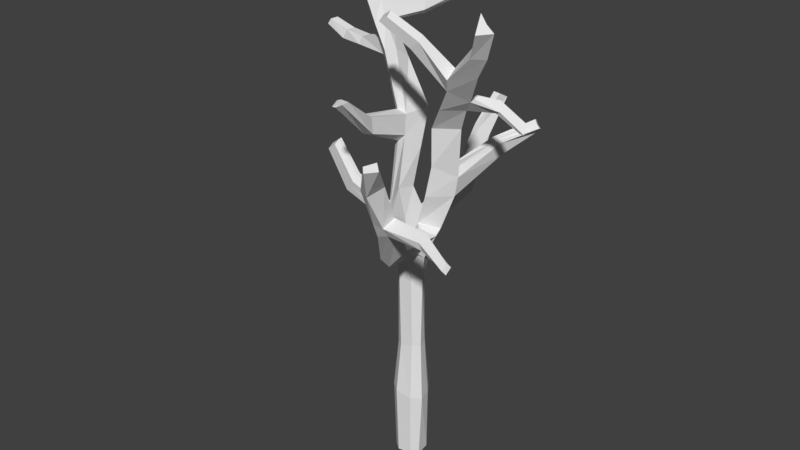 # Source: Tree3.blend  (saved by Blender 2.79.0; exported with 4.5.12 LTS)
import bpy
from mathutils import Matrix  # noqa: F401  (used for matrix-valued properties, if any)

bpy.ops.wm.read_factory_settings(use_empty=True)
scene = bpy.context.scene
scene.name = 'Scene'

# ---- collections
col_collection_1 = bpy.data.collections.new('Collection 1'); scene.collection.children.link(col_collection_1)

# ---- materials (node trees are filled in below, after node groups)
mat_material = bpy.data.materials.new('Material')
mat_material.alpha_threshold = 0.0
mat_material.use_transparent_shadow = False
mat_material.roughness = 0.5
mat_material.line_color = (0.0, 0.0, 0.0, 1.0)

# ---- material node trees

# ---- world
world_world = bpy.data.worlds.new('World'); scene.world = world_world
world_world.color = (0.05088, 0.05088, 0.05088)
world_world.use_sun_shadow = False
world_world.sun_shadow_jitter_overblur = 0.0
world_world.cycles.sampling_method = 'MANUAL'

# ---- meshes
me_cube = bpy.data.meshes.new('Cube')
me_cube.from_pydata([(0.2217, 0.135, 0.01265), (0.2569, -0.131, 0.01265), (-0.2299, -0.1617, 0.01265), (-0.2274, 0.2061, 0.01265), (0.2717, 0.05114, 4.141), (0.4156, -0.2321, 4.114), (-0.3765, -0.04071, 4.337), (-0.3978, 0.06354, 4.407), (0.1918, 0.08724, 2.277), (0.2444, -0.08622, 2.277), (-0.2285, -0.1072, 2.202), (-0.2252, 0.1605, 2.202), (0.1771, 0.05588, 3.586), (0.2539, -0.07163, 3.589), (-0.2895, -0.03164, 3.559), (-0.2818, 0.1623, 3.555), (0.2475, 0.1203, 1.227), (0.3148, -0.1276, 1.227), (-0.2917, -0.1575, 1.308), (-0.2871, 0.224, 1.308), (0.1415, 0.2364, 0.01265), (-0.1021, 0.2702, 0.01265), (0.1415, -0.2253, 0.01265), (-0.1021, -0.2592, 0.01265), (0.1897, 0.2874, 4.181), (-0.2877, 0.3104, 4.15), (0.1704, -0.3728, 4.199), (-0.308, -0.1532, 4.417), (0.1198, 0.184, 2.263), (-0.09894, 0.2102, 2.22), (0.1198, -0.1738, 2.263), (-0.09894, -0.2, 2.22), (0.102, 0.1759, 3.578), (-0.1294, 0.2071, 3.555), (0.09318, -0.1743, 3.582), (-0.1395, -0.1944, 3.561), (0.1552, -0.2518, 1.243), (-0.1253, -0.2891, 1.289), (0.1552, 0.2574, 1.243), (-0.1253, 0.2947, 1.289), (-0.4122, 0.2036, 5.033), (-0.4605, 0.03422, 4.708), (-0.3856, -0.1309, 4.731), (-0.4694, -0.04169, 4.794), (-0.1597, 0.1849, 5.074), (-0.1644, -0.18, 5.156), (-0.5923, 0.7491, 6.217), (-0.7666, 0.6808, 6.226), (-0.5408, 0.2415, 6.301), (-0.6271, 0.3157, 6.213), (-0.2944, 0.7385, 6.249), (-0.3722, 0.2521, 6.248), (-1.127, 0.9315, 6.936), (-1.256, 0.7268, 6.939), (-1.071, 0.5505, 7.087), (-1.191, 0.6643, 7.013), (-0.8193, 0.8578, 6.952), (-0.8654, 0.5958, 7.151), (-1.704, 1.246, 7.7), (-1.831, 1.218, 7.676), (-1.756, 0.9014, 7.756), (-1.859, 1.022, 7.742), (-1.41, 1.116, 7.669), (-1.462, 0.9284, 7.764), (-2.329, 1.132, 8.51), (-2.403, 1.117, 8.48), (-2.375, 0.9228, 8.547), (-2.431, 0.998, 8.524), (-2.214, 1.102, 8.565), (-2.258, 0.919, 8.596), (0.6273, 0.07509, 5.211), (0.8136, 0.01016, 5.247), (0.4816, 0.1865, 5.267), (0.4858, -0.3242, 5.246), (0.7781, -0.01811, 6.508), (1.008, -0.1229, 6.463), (0.5843, 0.1326, 6.594), (0.6186, -0.3479, 6.445), (1.17, -0.3609, 7.163), (1.397, -0.4484, 7.079), (1.137, -0.4607, 7.382), (1.2, -0.7537, 7.284), (1.894, -0.9048, 8.059), (2.013, -0.9499, 7.972), (1.794, -0.8504, 8.176), (1.794, -1.043, 7.959), (2.117, -1.137, 8.522), (2.249, -1.15, 8.427), (2.003, -1.116, 8.65), (2.036, -1.279, 8.392), (-1.284, -0.1899, 4.8), (-1.307, -0.05458, 4.882), (-1.291, 0.07527, 4.925), (-1.132, -0.1082, 5.081), (-1.111, -0.2349, 5.015), (-1.137, -0.03069, 5.094), (-1.837, -0.02645, 5.342), (-1.838, 0.08598, 5.412), (-1.816, 0.1933, 5.443), (-1.658, 0.04042, 5.538), (-1.655, -0.06483, 5.481), (-1.659, 0.1045, 5.549), (-0.5023, 0.4763, 5.625), (-0.227, 0.4617, 5.662), (-0.4731, 0.1697, 5.794), (-0.5909, 0.2732, 5.875), (-0.3339, 0.1756, 5.917), (-0.6236, 0.3699, 5.541), (-0.4802, -0.6148, 6.448), (-0.6061, -0.5656, 6.429), (-0.3542, -0.5993, 6.448), (-0.4152, -0.7175, 6.201), (-0.2372, -0.7101, 6.242), (-0.5103, -0.6743, 6.186), (-0.3617, -1.27, 6.938), (-0.4495, -1.262, 6.903), (-0.2224, -1.264, 6.929), (-0.3097, -1.454, 6.879), (-0.1991, -1.425, 6.935), (-0.3827, -1.444, 6.871), (0.5861, -0.2969, 5.788), (0.5448, 0.1874, 5.624), (0.7084, 0.07308, 5.645), (0.8797, 0.001918, 5.589), (0.8725, 1.056, 5.673), (0.9813, 1.014, 5.666), (0.7784, 1.122, 5.697), (0.8083, 1.007, 5.93), (0.8926, 0.9526, 5.895), (0.9902, 0.9148, 5.879), (1.265, 1.591, 6.073), (1.335, 1.578, 6.016), (1.213, 1.614, 6.144), (1.299, 1.445, 6.22), (1.341, 1.433, 6.151), (1.401, 1.425, 6.094), (-0.4357, 0.07316, 4.593), (-0.3669, 0.2641, 4.663), (-0.001463, -0.2126, 4.669), (-0.3312, -0.1716, 4.623), (0.02689, 0.2408, 4.667), (-1.214, 0.02229, 5.009), (-1.197, -0.2124, 4.907), (-1.738, 0.1489, 5.496), (-1.746, -0.04564, 5.411), (0.03235, 1.55, 4.548), (-0.1957, 1.579, 4.551), (-0.2635, 1.42, 4.816), (-0.06221, 1.395, 4.82), (-0.1107, 2.22, 5.336), (-0.273, 2.272, 5.333), (-0.3634, 2.122, 5.49), (-0.2205, 2.075, 5.497), (-0.1086, 2.712, 5.898), (-0.2514, 2.714, 5.913), (-0.2761, 2.542, 6.007), (-0.1498, 2.538, 5.997), (0.605, -0.06234, 4.639), (0.3103, -0.2864, 4.732), (0.3105, 0.2217, 4.698), (0.4489, 0.06235, 4.674), (0.5645, -1.281, 4.448), (0.392, -1.282, 4.522), (0.5093, -1.08, 4.789), (0.727, -1.049, 4.687), (0.9803, -1.803, 5.325), (0.7619, -1.767, 5.228), (0.8443, -1.504, 5.45), (1.049, -1.643, 5.457), (0.9869, -2.252, 6.106), (0.8538, -2.226, 6.168), (0.972, -2.031, 6.334), (1.142, -2.042, 6.243), (1.211, -2.559, 6.644), (1.146, -2.495, 6.705), (1.313, -2.397, 6.779), (1.401, -2.463, 6.689), (1.748, -0.7738, 7.615), (1.298, -0.888, 7.508), (1.563, -0.6812, 7.694), (1.278, -0.6749, 7.626), (0.6342, -0.7596, 7.899), (0.6833, -0.9327, 7.843), (0.8435, -0.9532, 7.982), (0.8178, -0.8376, 8.059), (0.07714, -0.8032, 8.198), (0.1167, -0.9523, 8.141), (0.2758, -0.9647, 8.237), (0.2614, -0.8649, 8.308), (-1.426, 0.7288, 7.42), (-1.544, 0.8531, 7.375), (-1.275, 0.8209, 7.496), (-1.43, 0.8705, 7.136), (-1.275, 1.054, 7.18), (-1.286, 1.037, 7.442), (-0.6576, 1.213, 7.85), (-0.6587, 1.092, 7.893), (-0.6352, 1.016, 7.725), (-0.6527, 1.12, 7.665), (-0.05029, 1.355, 8.183), (-0.06077, 1.255, 8.23), (-0.03386, 1.174, 8.094), (-0.0391, 1.26, 8.032), (-0.1935, 0.3322, 4.61), (-0.2064, 0.3709, 4.313), (-0.003975, 0.3203, 4.573), (0.006925, 0.3546, 4.266), (0.3879, -0.3396, 4.694), (0.6173, -0.1946, 4.559), (0.37, -0.337, 4.204), (0.2392, -0.4588, 4.303), (0.8606, -0.1641, 6.988), (1.017, -0.2115, 6.937), (1.225, -0.305, 6.867), (0.9093, -0.5508, 6.864), (1.659, -0.07701, 7.066), (1.745, -0.1974, 6.931), (1.641, -0.1633, 6.888), (1.558, -0.01669, 6.956), (2.163, -0.1144, 6.828), (2.192, -0.2414, 6.717), (2.098, -0.2077, 6.701), (2.057, -0.06736, 6.754), (1.051, -1.722, 5.614), (0.9716, -1.891, 5.476), (0.7868, -1.892, 5.483), (0.8789, -1.647, 5.69), (1.648, -1.844, 5.332), (1.65, -1.668, 5.411), (1.609, -1.868, 5.458), (1.618, -1.702, 5.531), (2.202, -2.01, 5.216), (2.198, -1.892, 5.29), (2.156, -2.056, 5.289), (2.157, -1.941, 5.361), (-1.96, 1.198, 6.799), (-2.04, 1.016, 6.871), (-2.062, 1.119, 6.984), (-1.981, 1.241, 7.007), (-2.533, 1.247, 6.799), (-2.556, 1.174, 6.836), (-2.505, 1.22, 6.995), (-2.44, 1.351, 7.005), (-2.944, 1.283, 6.979), (-2.955, 1.226, 7.009), (-2.899, 1.244, 7.102), (-2.847, 1.363, 7.12)], [], [(21, 23, 2, 3), (137, 136, 41, 40), (12, 4, 5, 13), (35, 27, 6, 14), (14, 6, 7, 15), (39, 21, 3, 19), (33, 29, 11, 15), (18, 10, 11, 19), (37, 31, 10, 18), (16, 8, 9, 17), (25, 33, 15, 7), (10, 14, 15, 11), (31, 35, 14, 10), (8, 12, 13, 9), (0, 16, 17, 1), (23, 37, 18, 2), (2, 18, 19, 3), (29, 39, 19, 11), (8, 16, 38, 28), (28, 38, 39, 29), (1, 17, 36, 22), (22, 36, 37, 23), (9, 13, 34, 30), (30, 34, 35, 31), (4, 12, 32, 24), (24, 32, 33, 25), (17, 9, 30, 36), (36, 30, 31, 37), (12, 8, 28, 32), (32, 28, 29, 33), (16, 0, 20, 38), (38, 20, 21, 39), (13, 5, 26, 34), (34, 26, 27, 35), (158, 157, 71, 73), (42, 43, 93, 94), (0, 1, 22, 20), (20, 22, 23, 21), (49, 105, 113, 109), (103, 102, 46, 50), (139, 138, 45, 42), (7, 6, 91, 92), (140, 137, 40, 44), (138, 140, 44, 45), (46, 47, 53, 52), (47, 49, 55, 53), (104, 106, 112, 111), (107, 105, 49, 47), (102, 107, 47, 46), (106, 103, 50, 51), (189, 191, 63, 60), (190, 189, 60, 61), (51, 50, 56, 57), (50, 46, 52, 56), (49, 48, 54, 55), (48, 51, 57, 54), (63, 62, 68, 69), (58, 59, 65, 64), (192, 190, 61, 59), (193, 192, 59, 58), (194, 62, 195, 198), (194, 193, 58, 62), (64, 65, 67, 66), (68, 64, 66, 69), (62, 58, 64, 68), (61, 60, 66, 67), (60, 63, 69, 66), (59, 61, 67, 65), (121, 120, 77, 76), (160, 159, 72, 70), (157, 160, 70, 71), (159, 158, 73, 72), (212, 211, 80, 78), (122, 121, 76, 74), (120, 123, 75, 77), (123, 122, 74, 75), (178, 177, 83, 85), (214, 213, 79, 81), (79, 213, 217, 216), (211, 214, 81, 80), (84, 85, 89, 88), (177, 179, 82, 83), (180, 178, 85, 84), (179, 180, 84, 82), (86, 88, 89, 87), (82, 84, 88, 86), (85, 83, 87, 89), (83, 82, 86, 87), (141, 92, 98, 143), (91, 90, 96, 97), (139, 42, 94, 142), (43, 41, 95, 93), (6, 27, 90, 91), (136, 7, 92, 141), (94, 93, 99, 100), (92, 91, 97, 98), (142, 94, 100, 144), (93, 95, 101, 99), (45, 44, 103, 106), (40, 41, 107, 102), (41, 43, 105, 107), (42, 45, 106, 104), (44, 40, 102, 103), (43, 42, 104, 105), (109, 113, 119, 115), (113, 111, 117, 119), (48, 49, 109, 108), (106, 51, 110, 112), (105, 104, 111, 113), (51, 48, 108, 110), (108, 109, 115, 114), (111, 112, 118, 117), (112, 110, 116, 118), (110, 108, 114, 116), (70, 72, 126, 124), (73, 71, 123, 120), (123, 71, 125, 129), (72, 73, 120, 121), (129, 125, 131, 135), (127, 128, 134, 133), (121, 122, 128, 127), (122, 123, 129, 128), (72, 121, 127, 126), (71, 70, 124, 125), (126, 127, 133, 132), (125, 124, 130, 131), (128, 129, 135, 134), (124, 126, 132, 130), (131, 130, 132, 133, 134, 135), (90, 142, 144, 96), (97, 96, 144, 100, 99, 101, 143, 98), (41, 136, 141, 95), (27, 139, 142, 90), (95, 141, 143, 101), (26, 24, 140, 138), (204, 203, 147, 146), (27, 26, 138, 139), (25, 7, 136, 137), (145, 146, 150, 149), (203, 205, 148, 147), (205, 206, 145, 148), (206, 204, 146, 145), (151, 152, 156, 155), (147, 148, 152, 151), (146, 147, 151, 150), (148, 145, 149, 152), (153, 154, 155, 156), (150, 151, 155, 154), (152, 149, 153, 156), (149, 150, 154, 153), (24, 26, 158, 159), (5, 4, 160, 157), (4, 24, 159, 160), (208, 207, 163, 164), (163, 162, 166, 167), (210, 209, 161, 162), (207, 210, 162, 163), (209, 208, 164, 161), (224, 223, 172, 169), (161, 164, 168, 165), (162, 161, 165, 166), (164, 163, 167, 168), (172, 171, 175, 176), (225, 224, 169, 170), (223, 226, 171, 172), (226, 225, 170, 171), (174, 173, 176, 175), (171, 170, 174, 175), (169, 172, 176, 173), (170, 169, 173, 174), (115, 119, 117, 118, 116, 114), (78, 80, 180, 179), (180, 80, 181, 184), (79, 78, 179, 177), (81, 79, 177, 178), (184, 181, 185, 188), (81, 178, 183, 182), (80, 81, 182, 181), (178, 180, 184, 183), (185, 186, 187, 188), (181, 182, 186, 185), (183, 184, 188, 187), (182, 183, 187, 186), (56, 52, 193, 194), (57, 56, 194, 191), (192, 193, 238, 237), (53, 55, 190, 192), (55, 54, 189, 190), (54, 57, 191, 189), (197, 198, 202, 201), (62, 63, 196, 195), (191, 194, 198, 197), (63, 191, 197, 196), (201, 202, 199, 200), (196, 197, 201, 200), (198, 195, 199, 202), (195, 196, 200, 199), (24, 25, 204, 206), (140, 24, 206, 205), (137, 140, 205, 203), (25, 137, 203, 204), (5, 157, 208, 209), (158, 26, 210, 207), (26, 5, 209, 210), (157, 158, 207, 208), (76, 77, 214, 211), (75, 74, 212, 213), (77, 75, 213, 214), (74, 76, 211, 212), (215, 216, 220, 219), (78, 79, 216, 215), (213, 212, 218, 217), (212, 78, 215, 218), (221, 222, 219, 220), (217, 218, 222, 221), (216, 217, 221, 220), (218, 215, 219, 222), (167, 166, 225, 226), (168, 167, 226, 223), (166, 165, 224, 225), (168, 223, 230, 228), (230, 229, 233, 234), (165, 168, 228, 227), (224, 165, 227, 229), (223, 224, 229, 230), (231, 232, 234, 233), (229, 227, 231, 233), (228, 230, 234, 232), (227, 228, 232, 231), (238, 235, 239, 242), (53, 192, 237, 236), (52, 53, 236, 235), (193, 52, 235, 238), (241, 242, 246, 245), (235, 236, 240, 239), (237, 238, 242, 241), (236, 237, 241, 240), (243, 244, 245, 246), (240, 241, 245, 244), (242, 239, 243, 246), (239, 240, 244, 243)])
_uv = me_cube.uv_layers.new(name='UVMap')
_uv.uv.foreach_set('vector', [0.7942, 0.8585, 0.7876, 0.9077, 0.7763, 0.897, 0.7811, 0.8629, 0.9481, 0.03629, 0.9295, 0.04391, 0.9254, 0.03264, 0.9413, 0.0, 0.6365, 0.2224, 0.6209, 0.1711, 0.6497, 0.1657, 0.6491, 0.2186, 0.9055, 0.1458, 0.9076, 0.0615, 0.9189, 0.06936, 0.9217, 0.146, 0.9217, 0.146, 0.9189, 0.06936, 0.929, 0.0622, 0.9408, 0.1458, 0.8896, 0.4022, 0.8903, 0.2812, 0.9027, 0.2795, 0.9055, 0.4023, 0.8847, 0.6131, 0.8848, 0.4874, 0.8973, 0.4844, 0.8997, 0.6121, 0.9149, 0.3689, 0.9176, 0.2802, 0.944, 0.2795, 0.9525, 0.3679, 0.4192, 0.8007, 0.3896, 0.7183, 0.4011, 0.7122, 0.4326, 0.7888, 0.7041, 0.4452, 0.6741, 0.3457, 0.6909, 0.3406, 0.7279, 0.4378, 0.9539, 0.08663, 0.9451, 0.1453, 0.9408, 0.1458, 0.929, 0.0622, 0.9176, 0.2802, 0.9217, 0.146, 0.9408, 0.1458, 0.944, 0.2795, 0.9083, 0.2783, 0.9055, 0.1458, 0.9217, 0.146, 0.9176, 0.2802, 0.6741, 0.3457, 0.6365, 0.2224, 0.6491, 0.2186, 0.6909, 0.3406, 0.7399, 0.5589, 0.7041, 0.4452, 0.7279, 0.4378, 0.765, 0.5506, 0.4523, 0.9096, 0.4192, 0.8007, 0.4326, 0.7888, 0.4631, 0.9019, 0.9177, 0.4968, 0.9149, 0.3689, 0.9525, 0.3679, 0.9539, 0.4959, 0.8848, 0.4874, 0.8896, 0.4022, 0.9055, 0.4023, 0.8973, 0.4844, 0.6741, 0.3457, 0.7041, 0.4452, 0.6898, 0.4474, 0.6647, 0.3496, 0.8631, 0.4901, 0.8621, 0.3962, 0.8896, 0.4022, 0.8848, 0.4874, 0.4171, 0.9156, 0.3776, 0.8132, 0.3937, 0.8118, 0.4291, 0.9157, 0.4291, 0.9157, 0.3937, 0.8118, 0.4192, 0.8007, 0.4523, 0.9096, 0.3544, 0.7195, 0.3166, 0.6068, 0.3331, 0.6065, 0.3675, 0.7203, 0.3675, 0.7203, 0.3331, 0.6065, 0.3558, 0.602, 0.3896, 0.7183, 0.6209, 0.1711, 0.6365, 0.2224, 0.6247, 0.2264, 0.5967, 0.1743, 0.8518, 0.6738, 0.8618, 0.6138, 0.8847, 0.6131, 0.8989, 0.6726, 0.3776, 0.8132, 0.3544, 0.7195, 0.3675, 0.7203, 0.3937, 0.8118, 0.3937, 0.8118, 0.3675, 0.7203, 0.3896, 0.7183, 0.4192, 0.8007, 0.6365, 0.2224, 0.6741, 0.3457, 0.6647, 0.3496, 0.6247, 0.2264, 0.8618, 0.6138, 0.8631, 0.4901, 0.8848, 0.4874, 0.8847, 0.6131, 0.7041, 0.4452, 0.7399, 0.5589, 0.7295, 0.5615, 0.6898, 0.4474, 0.8621, 0.3962, 0.8663, 0.2797, 0.8903, 0.2812, 0.8896, 0.4022, 0.3166, 0.6068, 0.2887, 0.5731, 0.3111, 0.5638, 0.3331, 0.6065, 0.3331, 0.6065, 0.3111, 0.5638, 0.3472, 0.5219, 0.3558, 0.602, 0.9631, 0.713, 0.9364, 0.7017, 0.9381, 0.6403, 0.9631, 0.6649, 0.3454, 0.4917, 0.3504, 0.4803, 0.4053, 0.438, 0.4067, 0.4493, 0.8242, 0.8752, 0.8243, 0.9004, 0.8119, 0.9077, 0.8176, 0.8648, 0.8176, 0.8648, 0.8119, 0.9077, 0.7876, 0.9077, 0.7942, 0.8585, 0.7398, 0.7508, 0.765, 0.773, 0.687, 0.8334, 0.6735, 0.8111, 0.2656, 0.2965, 0.2384, 0.299, 0.2306, 0.2348, 0.2601, 0.2326, 0.3438, 0.5042, 0.3121, 0.512, 0.3133, 0.464, 0.3454, 0.4917, 0.8243, 0.8639, 0.8321, 0.8631, 0.8358, 0.9567, 0.8254, 0.9533, 0.2887, 0.3973, 0.2499, 0.3963, 0.2462, 0.3632, 0.2712, 0.3603, 0.05223, 0.4603, 0.09465, 0.4474, 0.1023, 0.489, 0.07002, 0.5068, 0.2306, 0.2348, 0.2135, 0.2357, 0.1667, 0.1663, 0.1793, 0.1606, 0.7593, 0.7203, 0.7398, 0.7508, 0.6952, 0.6785, 0.7049, 0.6776, 0.9502, 0.7279, 0.9636, 0.7327, 0.9636, 0.8265, 0.9462, 0.8241, 0.7977, 0.7836, 0.765, 0.773, 0.7398, 0.7508, 0.7593, 0.7203, 0.2384, 0.299, 0.2263, 0.3099, 0.2135, 0.2357, 0.2306, 0.2348, 0.1256, 0.5705, 0.1447, 0.5376, 0.1871, 0.5861, 0.142, 0.6, 0.1178, 0.8401, 0.1297, 0.8261, 0.1564, 0.847, 0.1521, 0.8758, 0.6769, 0.6434, 0.6661, 0.651, 0.6491, 0.6186, 0.6571, 0.6095, 0.142, 0.6, 0.1871, 0.5861, 0.2229, 0.6537, 0.2039, 0.68, 0.2601, 0.2326, 0.2306, 0.2348, 0.1793, 0.1606, 0.2097, 0.1618, 0.0, 0.7502, 0.005655, 0.7421, 0.08393, 0.8018, 0.08085, 0.8134, 0.005655, 0.7421, 0.002801, 0.7251, 0.09326, 0.7822, 0.08393, 0.8018, 0.9636, 0.8896, 0.9821, 0.8806, 0.9821, 0.9776, 0.9643, 0.9802, 0.1238, 0.07807, 0.1112, 0.08092, 0.05654, 0.007144, 0.06395, 0.004052, 0.6971, 0.655, 0.6769, 0.6434, 0.6571, 0.6095, 0.6733, 0.5971, 0.1651, 0.1336, 0.1499, 0.143, 0.1112, 0.08092, 0.1238, 0.07807, 0.1646, 0.1094, 0.1528, 0.08539, 0.2274, 0.06687, 0.2275, 0.0871, 0.1646, 0.1094, 0.1651, 0.1336, 0.1238, 0.07807, 0.1528, 0.08539, 0.5778, 0.8191, 0.5851, 0.8207, 0.5849, 0.8333, 0.5778, 0.8394, 0.5655, 0.8217, 0.5778, 0.8191, 0.5778, 0.8394, 0.5659, 0.8394, 0.1528, 0.08539, 0.1238, 0.07807, 0.06395, 0.004052, 0.07536, 0.0, 0.8356, 0.3541, 0.8502, 0.3488, 0.8502, 0.4137, 0.8409, 0.4162, 0.1521, 0.8758, 0.1564, 0.847, 0.2236, 0.932, 0.2184, 0.9431, 0.6733, 0.5971, 0.6571, 0.6095, 0.5934, 0.5688, 0.6035, 0.5615, 0.4624, 0.2786, 0.4473, 0.2303, 0.4966, 0.1877, 0.5364, 0.2174, 0.4796, 0.9252, 0.4642, 0.9231, 0.4631, 0.8679, 0.4796, 0.8713, 0.4966, 0.9268, 0.4796, 0.9252, 0.4796, 0.8713, 0.4966, 0.8638, 0.3903, 0.336, 0.3633, 0.2935, 0.4024, 0.26, 0.4338, 0.2996, 0.9221, 0.7466, 0.9373, 0.7484, 0.9006, 0.7864, 0.9019, 0.7667, 0.5698, 0.9583, 0.5538, 0.9618, 0.5311, 0.8749, 0.5532, 0.8811, 0.7034, 0.8593, 0.7329, 0.8585, 0.7329, 0.9334, 0.697, 0.9161, 0.5882, 0.9603, 0.5698, 0.9583, 0.5532, 0.8811, 0.5772, 0.8813, 0.5842, 0.4729, 0.545, 0.4507, 0.5419, 0.4125, 0.5639, 0.4195, 0.5819, 0.5379, 0.5432, 0.5362, 0.5425, 0.5097, 0.5795, 0.4945, 0.5425, 0.5097, 0.5432, 0.5362, 0.5033, 0.5202, 0.4982, 0.5101, 0.551, 0.1701, 0.5187, 0.1464, 0.5407, 0.105, 0.5655, 0.1228, 0.5883, 0.9189, 0.6143, 0.9069, 0.6183, 0.9562, 0.5935, 0.973, 0.9377, 0.5575, 0.9582, 0.5532, 0.9515, 0.5958, 0.9364, 0.5963, 0.5944, 0.8607, 0.6183, 0.8585, 0.6143, 0.9069, 0.5883, 0.9189, 0.9582, 0.5532, 0.9754, 0.53, 0.9673, 0.5988, 0.9515, 0.5958, 0.9238, 0.7005, 0.9256, 0.7171, 0.9055, 0.6949, 0.9256, 0.6847, 0.9515, 0.5958, 0.9673, 0.5988, 0.9754, 0.6403, 0.9587, 0.6382, 0.5639, 0.4195, 0.5419, 0.4125, 0.5442, 0.3717, 0.5675, 0.3764, 0.9364, 0.5963, 0.9515, 0.5958, 0.9587, 0.6382, 0.9427, 0.6397, 0.9636, 0.2123, 0.9539, 0.21, 0.9645, 0.137, 0.9721, 0.1411, 0.5109, 0.8742, 0.5225, 0.8638, 0.516, 0.918, 0.5064, 0.9269, 0.3438, 0.5042, 0.3454, 0.4917, 0.4067, 0.4493, 0.4176, 0.4549, 0.2236, 0.9155, 0.2335, 0.9113, 0.2307, 0.982, 0.2249, 0.9835, 0.8321, 0.8631, 0.846, 0.8585, 0.846, 0.9561, 0.8358, 0.9567, 0.9797, 0.2964, 0.9678, 0.31, 0.9539, 0.21, 0.9636, 0.2123, 0.4067, 0.4493, 0.4053, 0.438, 0.4401, 0.377, 0.4427, 0.386, 0.4991, 0.8808, 0.5109, 0.8742, 0.5064, 0.9269, 0.4966, 0.9319, 0.4176, 0.4549, 0.4067, 0.4493, 0.4427, 0.386, 0.4529, 0.3884, 0.8497, 0.5312, 0.843, 0.5273, 0.8442, 0.474, 0.8497, 0.4772, 0.07002, 0.5068, 0.1023, 0.489, 0.1447, 0.5376, 0.1256, 0.5705, 0.2462, 0.3632, 0.2408, 0.3988, 0.2263, 0.3099, 0.2384, 0.299, 0.8468, 0.857, 0.8357, 0.8585, 0.765, 0.773, 0.7977, 0.7836, 0.3454, 0.4917, 0.3133, 0.464, 0.3036, 0.3798, 0.3202, 0.3863, 0.2712, 0.3603, 0.2462, 0.3632, 0.2384, 0.299, 0.2656, 0.2965, 0.3504, 0.4803, 0.3454, 0.4917, 0.3202, 0.3863, 0.3277, 0.3717, 0.6735, 0.8111, 0.687, 0.8334, 0.5883, 0.8585, 0.5959, 0.8419, 0.9373, 0.8187, 0.9462, 0.8241, 0.9476, 0.9153, 0.9405, 0.9134, 0.9196, 0.6732, 0.912, 0.6847, 0.9055, 0.5988, 0.9174, 0.5925, 0.1256, 0.5705, 0.142, 0.6, 0.06678, 0.6423, 0.04955, 0.6248, 0.9394, 0.7197, 0.9502, 0.7279, 0.9462, 0.8241, 0.9373, 0.8187, 0.9364, 0.6752, 0.9196, 0.6732, 0.9174, 0.5925, 0.9299, 0.5927, 0.9174, 0.5925, 0.9055, 0.5988, 0.9134, 0.5146, 0.9218, 0.5113, 0.9462, 0.8241, 0.9636, 0.8265, 0.9586, 0.9155, 0.9476, 0.9153, 0.04955, 0.6248, 0.06678, 0.6423, 0.0153, 0.7051, 0.0, 0.7098, 0.9299, 0.5927, 0.9174, 0.5925, 0.9218, 0.5113, 0.9356, 0.511, 0.6381, 0.8585, 0.6546, 0.8612, 0.6546, 0.9409, 0.644, 0.9394, 0.2331, 0.9063, 0.2236, 0.8776, 0.256, 0.8725, 0.2838, 0.8943, 0.256, 0.8725, 0.2236, 0.8776, 0.242, 0.7744, 0.2645, 0.78, 0.4338, 0.2996, 0.4024, 0.26, 0.4473, 0.2303, 0.4624, 0.2786, 0.2645, 0.78, 0.242, 0.7744, 0.2612, 0.7171, 0.2712, 0.7311, 0.8518, 0.9189, 0.8616, 0.9178, 0.8824, 0.9756, 0.8756, 0.9799, 0.798, 0.9131, 0.8165, 0.9077, 0.8165, 0.9734, 0.8079, 0.9737, 0.8713, 0.8574, 0.89, 0.8577, 0.8716, 0.9194, 0.8616, 0.9178, 0.4338, 0.2996, 0.4624, 0.2786, 0.535, 0.3255, 0.5232, 0.3484, 0.6183, 0.8587, 0.6381, 0.8585, 0.644, 0.9394, 0.6327, 0.94, 0.5232, 0.3484, 0.535, 0.3255, 0.5846, 0.3424, 0.5883, 0.3606, 0.2414, 0.9134, 0.2512, 0.9085, 0.2527, 0.9746, 0.2437, 0.9742, 0.8616, 0.9178, 0.8716, 0.9194, 0.89, 0.9734, 0.8824, 0.9756, 0.2512, 0.9085, 0.2612, 0.9063, 0.2612, 0.9775, 0.2527, 0.9746, 0.2612, 0.7171, 0.267, 0.714, 0.2738, 0.7098, 0.2838, 0.7256, 0.277, 0.7285, 0.2712, 0.7311, 0.4284, 0.4606, 0.4176, 0.4549, 0.4529, 0.3884, 0.4631, 0.3909, 0.5064, 0.9269, 0.516, 0.918, 0.5192, 0.9246, 0.5225, 0.9312, 0.5133, 0.9387, 0.5073, 0.941, 0.502, 0.9365, 0.4966, 0.9319, 0.2335, 0.9113, 0.2414, 0.9063, 0.2414, 0.9866, 0.2307, 0.982, 0.3472, 0.5219, 0.3438, 0.5042, 0.4176, 0.4549, 0.4284, 0.4606, 0.9733, 0.2146, 0.9636, 0.2123, 0.9721, 0.1411, 0.9797, 0.1451, 0.02273, 0.4188, 0.08435, 0.3988, 0.09465, 0.4474, 0.05223, 0.4603, 0.8088, 0.2795, 0.8356, 0.292, 0.7954, 0.3938, 0.765, 0.3932, 0.3472, 0.5219, 0.3111, 0.5638, 0.3121, 0.512, 0.3438, 0.5042, 0.9539, 0.08663, 0.929, 0.0622, 0.9295, 0.04391, 0.9481, 0.03629, 0.5878, 0.747, 0.5655, 0.7439, 0.566, 0.6488, 0.5819, 0.6516, 0.9123, 0.9397, 0.8938, 0.9378, 0.9022, 0.8586, 0.9221, 0.8574, 0.5311, 0.8502, 0.5038, 0.8638, 0.4631, 0.7503, 0.4943, 0.7476, 0.7553, 0.8588, 0.7763, 0.8585, 0.7763, 0.9641, 0.7538, 0.9619, 0.9754, 0.5885, 0.9894, 0.5864, 1.0, 0.6499, 0.9876, 0.6517, 0.9802, 0.4987, 1.0, 0.4968, 0.9894, 0.5864, 0.9754, 0.5885, 0.765, 0.3932, 0.7954, 0.3938, 0.8143, 0.4881, 0.7936, 0.4924, 0.4943, 0.7476, 0.4631, 0.7503, 0.4932, 0.6516, 0.5147, 0.6535, 0.8356, 0.5323, 0.8495, 0.5346, 0.8495, 0.5542, 0.8371, 0.5525, 0.7936, 0.4924, 0.8143, 0.4881, 0.8356, 0.5507, 0.8187, 0.5601, 0.5147, 0.6535, 0.4932, 0.6516, 0.5134, 0.5812, 0.5311, 0.5898, 0.5819, 0.6516, 0.566, 0.6488, 0.574, 0.5812, 0.5878, 0.584, 0.3528, 0.3717, 0.3156, 0.3181, 0.3633, 0.2935, 0.3903, 0.336, 0.6497, 0.1657, 0.6209, 0.1711, 0.6055, 0.123, 0.62, 0.1235, 0.6209, 0.1711, 0.5967, 0.1743, 0.5883, 0.1248, 0.6055, 0.123, 0.9055, 0.2794, 0.876, 0.2795, 0.8404, 0.2206, 0.8616, 0.2126, 0.322, 0.2264, 0.2887, 0.2262, 0.3173, 0.1453, 0.3505, 0.1532, 0.541, 0.6023, 0.5576, 0.5921, 0.548, 0.6897, 0.5311, 0.6871, 0.3574, 0.2913, 0.3191, 0.3049, 0.2887, 0.2262, 0.322, 0.2264, 0.6562, 0.1536, 0.6349, 0.1269, 0.7116, 0.08846, 0.7387, 0.1021, 0.588, 0.8191, 0.568, 0.8162, 0.5655, 0.747, 0.588, 0.7474, 0.7387, 0.1021, 0.7116, 0.08846, 0.7469, 0.0, 0.765, 0.006689, 0.5311, 0.6871, 0.548, 0.6897, 0.5655, 0.7753, 0.5467, 0.7629, 0.8616, 0.2126, 0.8404, 0.2206, 0.8212, 0.1459, 0.8285, 0.1235, 0.7887, 0.06117, 0.7738, 0.06926, 0.765, 0.006441, 0.7706, 0.0, 0.5435, 0.7825, 0.561, 0.7876, 0.5472, 0.8397, 0.5348, 0.8354, 0.8193, 0.1122, 0.8083, 0.1251, 0.7738, 0.06926, 0.7887, 0.06117, 0.3613, 0.1277, 0.3303, 0.1204, 0.3655, 0.05359, 0.3902, 0.05912, 0.9373, 0.9626, 0.9476, 0.9612, 0.9557, 0.9798, 0.942, 0.9817, 0.3902, 0.05912, 0.3655, 0.05359, 0.393, 0.0, 0.4049, 0.003208, 0.2887, 0.9228, 0.3092, 0.9157, 0.3092, 0.9753, 0.2891, 0.9739, 0.9416, 0.9155, 0.9557, 0.9196, 0.9476, 0.9612, 0.9373, 0.9626, 0.9134, 0.5146, 0.9184, 0.5001, 0.9254, 0.4981, 0.9364, 0.4968, 0.9356, 0.511, 0.9218, 0.5113, 0.9019, 0.7667, 0.9006, 0.7864, 0.8802, 0.8131, 0.8518, 0.8108, 0.8802, 0.8131, 0.9006, 0.7864, 0.9373, 0.847, 0.9162, 0.8574, 0.9375, 0.5038, 0.9614, 0.4968, 0.9582, 0.5532, 0.9377, 0.5575, 0.5795, 0.4945, 0.5425, 0.5097, 0.545, 0.4507, 0.5842, 0.4729, 0.2799, 0.9795, 0.2612, 0.9674, 0.2652, 0.9063, 0.2799, 0.9201, 0.9892, 0.1368, 0.9715, 0.137, 0.9623, 0.07759, 0.9807, 0.07062, 0.5655, 0.1228, 0.5407, 0.105, 0.5738, 0.05918, 0.5883, 0.0698, 0.798, 0.9665, 0.7763, 0.9559, 0.786, 0.9077, 0.798, 0.9149, 0.982, 0.0, 0.9892, 0.009408, 0.9739, 0.01824, 0.9659, 0.01134, 0.8507, 0.4728, 0.8356, 0.474, 0.838, 0.417, 0.8507, 0.4162, 0.9623, 0.07759, 0.9539, 0.0691, 0.9659, 0.01134, 0.9739, 0.01824, 0.9807, 0.07062, 0.9623, 0.07759, 0.9739, 0.01824, 0.9892, 0.009408, 0.2097, 0.1618, 0.1793, 0.1606, 0.1651, 0.1336, 0.1646, 0.1094, 0.2039, 0.68, 0.2229, 0.6537, 0.258, 0.6989, 0.2389, 0.7098, 0.9884, 0.8685, 0.9718, 0.8806, 0.9636, 0.8069, 0.9745, 0.801, 0.7049, 0.6776, 0.6952, 0.6785, 0.6769, 0.6434, 0.6971, 0.655, 0.6952, 0.6785, 0.6825, 0.6836, 0.6661, 0.651, 0.6769, 0.6434, 0.08393, 0.8018, 0.09326, 0.7822, 0.1297, 0.8261, 0.1178, 0.8401, 0.6889, 0.9184, 0.6772, 0.9196, 0.6786, 0.8586, 0.6886, 0.8585, 0.6546, 0.8644, 0.6751, 0.8585, 0.6702, 0.9386, 0.6578, 0.9392, 0.697, 0.9824, 0.6751, 0.9824, 0.6772, 0.9196, 0.6889, 0.9184, 0.1564, 0.847, 0.1297, 0.8261, 0.1637, 0.7656, 0.1816, 0.7695, 0.3281, 0.9163, 0.3384, 0.9157, 0.3384, 0.9334, 0.3277, 0.9321, 0.1816, 0.7695, 0.1637, 0.7656, 0.2084, 0.7098, 0.2236, 0.7139, 0.2275, 0.0871, 0.2274, 0.06687, 0.2879, 0.03226, 0.2887, 0.04937, 0.6578, 0.9392, 0.6702, 0.9386, 0.6751, 0.9986, 0.6643, 1.0, 0.8518, 0.6738, 0.8989, 0.6726, 0.8906, 0.6896, 0.8696, 0.6842, 0.8667, 0.7185, 0.8518, 0.6738, 0.8696, 0.6842, 0.87, 0.7121, 0.9289, 0.9491, 0.89, 0.9491, 0.8938, 0.9378, 0.9123, 0.9397, 0.8989, 0.6726, 0.9055, 0.7197, 0.8886, 0.7164, 0.8906, 0.6896, 0.6497, 0.1657, 0.62, 0.1235, 0.6349, 0.1269, 0.6562, 0.1536, 0.3633, 0.2935, 0.3156, 0.3181, 0.3191, 0.3049, 0.3574, 0.2913, 0.5378, 0.5894, 0.5655, 0.5812, 0.5576, 0.5921, 0.541, 0.6023, 0.62, 0.1235, 0.6345, 0.1055, 0.6415, 0.1078, 0.6349, 0.1269, 0.5364, 0.2174, 0.4966, 0.1877, 0.5187, 0.1464, 0.551, 0.1701, 0.5772, 0.8813, 0.5532, 0.8811, 0.5657, 0.8409, 0.5882, 0.8438, 0.5842, 0.5812, 0.5414, 0.5731, 0.5432, 0.5362, 0.5819, 0.5379, 0.5532, 0.8811, 0.5311, 0.8749, 0.5491, 0.8397, 0.5657, 0.8409, 0.3277, 0.9796, 0.3158, 0.9647, 0.3152, 0.9157, 0.3277, 0.9247, 0.9019, 0.7667, 0.8796, 0.7652, 0.8523, 0.7296, 0.8608, 0.7279, 0.5432, 0.5362, 0.5551, 0.5541, 0.5024, 0.5343, 0.5033, 0.5202, 0.9221, 0.7466, 0.9019, 0.7667, 0.8608, 0.7279, 0.873, 0.7197, 0.8515, 0.2875, 0.8456, 0.2957, 0.8356, 0.2891, 0.8466, 0.2795, 0.5033, 0.5202, 0.5024, 0.5343, 0.4631, 0.5048, 0.4671, 0.4933, 0.3158, 0.9647, 0.3092, 0.9731, 0.3112, 0.9242, 0.3152, 0.9157, 0.8515, 0.3488, 0.8392, 0.3441, 0.8356, 0.2891, 0.8456, 0.2957, 0.3505, 0.1532, 0.3173, 0.1453, 0.3303, 0.1204, 0.3613, 0.1277, 0.8285, 0.1235, 0.8212, 0.1459, 0.8083, 0.1251, 0.8193, 0.1122, 0.5467, 0.7629, 0.5655, 0.7753, 0.561, 0.7876, 0.5435, 0.7825, 0.8285, 0.1235, 0.8193, 0.1122, 0.8655, 0.08022, 0.8734, 0.08505, 0.2582, 0.6426, 0.2715, 0.6433, 0.288, 0.6998, 0.2769, 0.6986, 0.7538, 0.9807, 0.7359, 0.9764, 0.7329, 0.9169, 0.7454, 0.9152, 0.2781, 0.5806, 0.288, 0.5826, 0.2814, 0.6483, 0.2715, 0.6433, 0.258, 0.5861, 0.2781, 0.5806, 0.2715, 0.6433, 0.2582, 0.6426, 0.2799, 0.9201, 0.28, 0.9064, 0.2886, 0.9063, 0.2886, 0.9196, 0.8361, 0.474, 0.843, 0.4763, 0.843, 0.5323, 0.8356, 0.5293, 0.8734, 0.08505, 0.8655, 0.08022, 0.8976, 0.0368, 0.9055, 0.04012, 0.7454, 0.9152, 0.7329, 0.9169, 0.7434, 0.8605, 0.7538, 0.8585, 0.09502, 0.143, 0.09664, 0.1639, 0.04018, 0.1614, 0.04972, 0.1389, 0.9557, 0.31, 0.9778, 0.3292, 0.969, 0.3913, 0.9549, 0.3879, 0.2652, 0.3988, 0.2871, 0.4062, 0.2787, 0.4887, 0.258, 0.4861, 0.1651, 0.1336, 0.1793, 0.1606, 0.09664, 0.1639, 0.09502, 0.143, 0.9765, 0.7567, 0.9646, 0.7607, 0.9782, 0.7227, 0.9884, 0.7197, 0.258, 0.4861, 0.2787, 0.4887, 0.2764, 0.5422, 0.2681, 0.542, 0.9745, 0.801, 0.9636, 0.8069, 0.9646, 0.7607, 0.9765, 0.7567, 0.9549, 0.3879, 0.969, 0.3913, 0.9704, 0.4354, 0.9539, 0.4392, 0.3477, 0.9319, 0.3414, 0.9321, 0.3384, 0.923, 0.3477, 0.9157, 0.9539, 0.4392, 0.9704, 0.4354, 0.9778, 0.4752, 0.9683, 0.48, 0.04972, 0.1389, 0.04018, 0.1614, 0.0, 0.1426, 0.009737, 0.1271, 0.2681, 0.542, 0.2764, 0.5422, 0.2871, 0.58, 0.2807, 0.5806])
me_cube.materials.append(mat_material)
me_cube.use_remesh_preserve_volume = False
me_cube.use_remesh_preserve_attributes = False
me_cube.use_mirror_vertex_groups = False
me_cube.update()

# ---- objects
ob_cube = bpy.data.objects.new('Cube', me_cube)

# ---- transforms, parenting, visibility, modifiers, constraints
ob_cube.location = (0.0, 0.0, 0.0)
ob_cube.lock_rotations_4d = False
ob_cube.empty_display_type = 'ARROWS'
ob_cube.lineart.crease_threshold = 0.0

# ---- collection membership
col_collection_1.objects.link(ob_cube)

# ---- scene / render settings (as saved in the file)
scene.frame_start = 1; scene.frame_end = 250; scene.frame_set(63)
scene.render.engine = 'BLENDER_EEVEE_NEXT'
scene.render.resolution_percentage = 50
scene.render.dither_intensity = 0.0
scene.cycles.use_denoising = False
scene.cycles.samples = 128
scene.cycles.sampling_pattern = 'TABULATED_SOBOL'
scene.cycles.use_adaptive_sampling = False
scene.cycles.use_light_tree = False
scene.cycles.blur_glossy = 0.0
scene.cycles.sample_clamp_indirect = 0.0
scene.view_settings.view_transform = 'Standard'
bpy.context.view_layer.update()

# ---- added for rendering (the .blend has no active camera and no usable light): camera, sun
cam_auto = bpy.data.cameras.new('AutoCamera')
cam_auto.lens = 50.0
cam_auto.sensor_width = 36.0
cam_auto.clip_end = 1000.0
ob_auto_camera = bpy.data.objects.new('AutoCamera', cam_auto)
scene.collection.objects.link(ob_auto_camera)
ob_auto_camera.location = (10.1753, -12.5563, 12.754)
ob_auto_camera.rotation_euler = (1.09748, -7.21219e-08, 0.694738)
scene.camera = ob_auto_camera
light_auto_sun = bpy.data.lights.new('AutoSun', 'SUN')
light_auto_sun.energy = 3.0
light_auto_sun.angle = 0.0523599
ob_auto_sun = bpy.data.objects.new('AutoSun', light_auto_sun)
scene.collection.objects.link(ob_auto_sun)
ob_auto_sun.rotation_euler = (0.872665, 0.174533, 0.523599)
bpy.context.view_layer.update()
